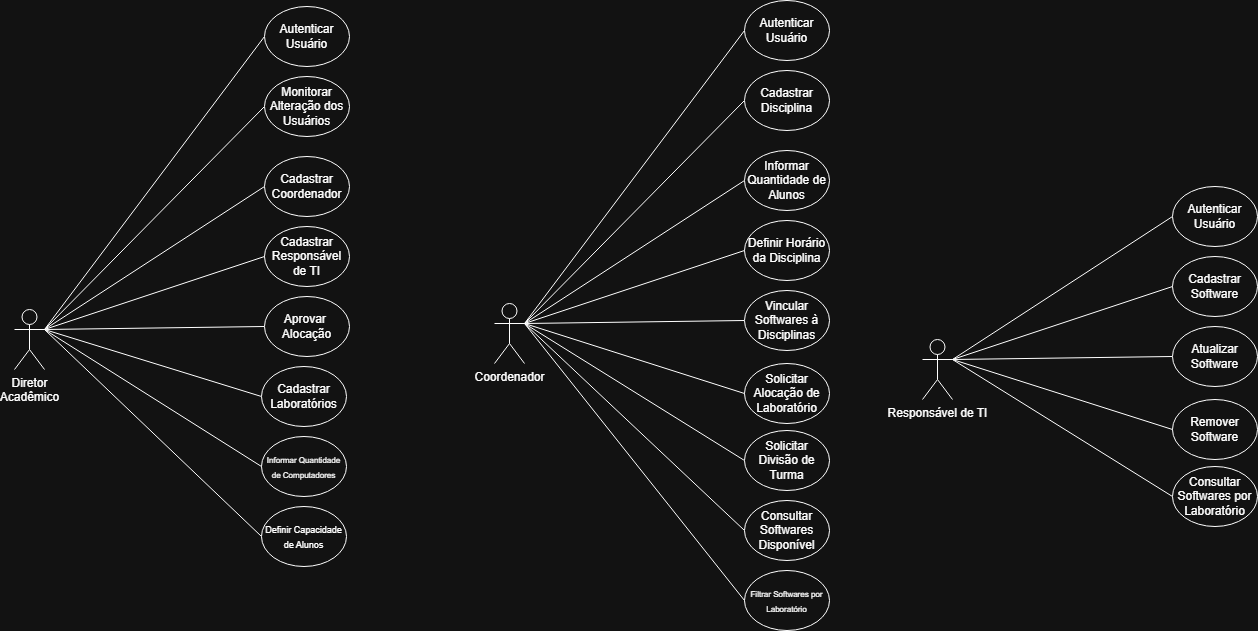

The diagram above was exported from draw.io. Its source (the exported page's mxGraphModel, read from the mxfile embedded in the PNG):
<mxGraphModel dx="3211" dy="-217" grid="1" gridSize="10" guides="1" tooltips="1" connect="1" arrows="1" fold="1" page="1" pageScale="1" pageWidth="827" pageHeight="1169" math="0" shadow="0">
  <root>
    <mxCell id="0" />
    <mxCell id="1" parent="0" />
    <mxCell id="6-_EgD_8WzHI1i1ccoTi-1" parent="1" style="shape=umlActor;verticalLabelPosition=bottom;verticalAlign=top;html=1;outlineConnect=0;" value="Diretor&lt;br&gt;Acadêmico" vertex="1">
      <mxGeometry height="60" width="30" x="-1510" y="1719" as="geometry" />
    </mxCell>
    <mxCell id="6-_EgD_8WzHI1i1ccoTi-15" edge="1" parent="1" source="6-_EgD_8WzHI1i1ccoTi-1" style="endArrow=none;html=1;rounded=0;exitX=1;exitY=0.3333333333333333;exitDx=0;exitDy=0;entryX=0;entryY=0.5;entryDx=0;entryDy=0;exitPerimeter=0;" target="6-_EgD_8WzHI1i1ccoTi-16" value="">
      <mxGeometry height="50" relative="1" width="50" as="geometry">
        <mxPoint x="-1375" y="1736" as="sourcePoint" />
        <mxPoint x="-1290" y="1736" as="targetPoint" />
      </mxGeometry>
    </mxCell>
    <mxCell id="6-_EgD_8WzHI1i1ccoTi-16" parent="1" style="ellipse;whiteSpace=wrap;html=1;" value="Aprovar&amp;nbsp;&lt;div&gt;Alocação&lt;/div&gt;" vertex="1">
      <mxGeometry height="60" width="85" x="-1260" y="1706" as="geometry" />
    </mxCell>
    <mxCell id="6-_EgD_8WzHI1i1ccoTi-17" edge="1" parent="1" source="6-_EgD_8WzHI1i1ccoTi-1" style="endArrow=none;html=1;rounded=0;exitX=1;exitY=0.3333333333333333;exitDx=0;exitDy=0;entryX=0;entryY=0.5;entryDx=0;entryDy=0;exitPerimeter=0;" target="6-_EgD_8WzHI1i1ccoTi-18" value="">
      <mxGeometry height="50" relative="1" width="50" as="geometry">
        <mxPoint x="-1375" y="1736" as="sourcePoint" />
        <mxPoint x="-1270" y="1666" as="targetPoint" />
      </mxGeometry>
    </mxCell>
    <mxCell id="6-_EgD_8WzHI1i1ccoTi-18" parent="1" style="ellipse;whiteSpace=wrap;html=1;" value="Cadastrar&lt;br&gt;Coordenador" vertex="1">
      <mxGeometry height="60" width="85" x="-1260" y="1566" as="geometry" />
    </mxCell>
    <mxCell id="6-_EgD_8WzHI1i1ccoTi-21" edge="1" parent="1" source="6-_EgD_8WzHI1i1ccoTi-1" style="endArrow=none;html=1;rounded=0;exitX=1;exitY=0.3333333333333333;exitDx=0;exitDy=0;entryX=0;entryY=0.5;entryDx=0;entryDy=0;exitPerimeter=0;" target="6-_EgD_8WzHI1i1ccoTi-22" value="">
      <mxGeometry height="50" relative="1" width="50" as="geometry">
        <mxPoint x="-1375" y="1736" as="sourcePoint" />
        <mxPoint x="-1260" y="1576" as="targetPoint" />
      </mxGeometry>
    </mxCell>
    <mxCell id="6-_EgD_8WzHI1i1ccoTi-22" parent="1" style="ellipse;whiteSpace=wrap;html=1;" value="Monitorar Alteração dos Usuários" vertex="1">
      <mxGeometry height="60" width="85" x="-1260" y="1486" as="geometry" />
    </mxCell>
    <mxCell id="6-_EgD_8WzHI1i1ccoTi-23" edge="1" parent="1" source="6-_EgD_8WzHI1i1ccoTi-1" style="endArrow=none;html=1;rounded=0;exitX=1;exitY=0.3333333333333333;exitDx=0;exitDy=0;entryX=0;entryY=0.5;entryDx=0;entryDy=0;exitPerimeter=0;" target="6-_EgD_8WzHI1i1ccoTi-24" value="">
      <mxGeometry height="50" relative="1" width="50" as="geometry">
        <mxPoint x="-1375" y="1736" as="sourcePoint" />
        <mxPoint x="-1260" y="1896" as="targetPoint" />
      </mxGeometry>
    </mxCell>
    <mxCell id="6-_EgD_8WzHI1i1ccoTi-24" parent="1" style="ellipse;whiteSpace=wrap;html=1;" value="Cadastrar Laboratórios" vertex="1">
      <mxGeometry height="60" width="85" x="-1263" y="1776" as="geometry" />
    </mxCell>
    <mxCell id="6-_EgD_8WzHI1i1ccoTi-25" parent="1" style="ellipse;whiteSpace=wrap;html=1;" value="&lt;font style=&quot;font-size: 8px;&quot;&gt;Informar Quantidade de Computadores&lt;/font&gt;" vertex="1">
      <mxGeometry height="60" width="85" x="-1263" y="1846" as="geometry" />
    </mxCell>
    <mxCell id="6-_EgD_8WzHI1i1ccoTi-26" edge="1" parent="1" source="6-_EgD_8WzHI1i1ccoTi-1" style="endArrow=none;html=1;rounded=0;exitX=1;exitY=0.3333333333333333;exitDx=0;exitDy=0;entryX=0;entryY=0.5;entryDx=0;entryDy=0;exitPerimeter=0;" target="6-_EgD_8WzHI1i1ccoTi-25" value="">
      <mxGeometry height="50" relative="1" width="50" as="geometry">
        <mxPoint x="-1480" y="1746" as="sourcePoint" />
        <mxPoint x="-1260" y="1903" as="targetPoint" />
      </mxGeometry>
    </mxCell>
    <mxCell id="6-_EgD_8WzHI1i1ccoTi-28" edge="1" parent="1" source="6-_EgD_8WzHI1i1ccoTi-1" style="endArrow=none;html=1;rounded=0;exitX=1;exitY=0.3333333333333333;exitDx=0;exitDy=0;exitPerimeter=0;entryX=0;entryY=0.5;entryDx=0;entryDy=0;" target="6-_EgD_8WzHI1i1ccoTi-29" value="">
      <mxGeometry height="50" relative="1" width="50" as="geometry">
        <mxPoint x="-1420" y="1826" as="sourcePoint" />
        <mxPoint x="-1250" y="2056" as="targetPoint" />
      </mxGeometry>
    </mxCell>
    <mxCell id="6-_EgD_8WzHI1i1ccoTi-29" parent="1" style="ellipse;whiteSpace=wrap;html=1;" value="&lt;font style=&quot;font-size: 9px;&quot;&gt;Definir Capacidade de Alunos&lt;/font&gt;" vertex="1">
      <mxGeometry height="60" width="85" x="-1263" y="1916" as="geometry" />
    </mxCell>
    <mxCell id="6-_EgD_8WzHI1i1ccoTi-32" edge="1" parent="1" source="6-_EgD_8WzHI1i1ccoTi-1" style="endArrow=none;html=1;rounded=0;exitX=1;exitY=0.3333333333333333;exitDx=0;exitDy=0;exitPerimeter=0;entryX=0;entryY=0.5;entryDx=0;entryDy=0;" target="6-_EgD_8WzHI1i1ccoTi-33" value="">
      <mxGeometry height="50" relative="1" width="50" as="geometry">
        <mxPoint x="-1470" y="1899" as="sourcePoint" />
        <mxPoint x="-1300" y="1556" as="targetPoint" />
      </mxGeometry>
    </mxCell>
    <mxCell id="6-_EgD_8WzHI1i1ccoTi-33" parent="1" style="ellipse;whiteSpace=wrap;html=1;" value="&lt;font&gt;Autenticar Usuário&lt;/font&gt;" vertex="1">
      <mxGeometry height="60" width="85" x="-1260" y="1416" as="geometry" />
    </mxCell>
    <mxCell id="6-_EgD_8WzHI1i1ccoTi-34" parent="1" style="ellipse;whiteSpace=wrap;html=1;" value="Cadastrar Responsável de TI" vertex="1">
      <mxGeometry height="60" width="85" x="-1260" y="1636" as="geometry" />
    </mxCell>
    <mxCell id="6-_EgD_8WzHI1i1ccoTi-35" edge="1" parent="1" source="6-_EgD_8WzHI1i1ccoTi-1" style="endArrow=none;html=1;rounded=0;exitX=1;exitY=0.3333333333333333;exitDx=0;exitDy=0;entryX=0;entryY=0.5;entryDx=0;entryDy=0;exitPerimeter=0;" target="6-_EgD_8WzHI1i1ccoTi-34" value="">
      <mxGeometry height="50" relative="1" width="50" as="geometry">
        <mxPoint x="-1520" y="1749" as="sourcePoint" />
        <mxPoint x="-1300" y="1746" as="targetPoint" />
      </mxGeometry>
    </mxCell>
    <mxCell id="6-_EgD_8WzHI1i1ccoTi-62" parent="1" style="shape=umlActor;verticalLabelPosition=bottom;verticalAlign=top;html=1;outlineConnect=0;" value="Coordenador" vertex="1">
      <mxGeometry height="60" width="30" x="-1030" y="1713" as="geometry" />
    </mxCell>
    <mxCell id="6-_EgD_8WzHI1i1ccoTi-63" edge="1" parent="1" source="6-_EgD_8WzHI1i1ccoTi-62" style="endArrow=none;html=1;rounded=0;exitX=1;exitY=0.3333333333333333;exitDx=0;exitDy=0;entryX=0;entryY=0.5;entryDx=0;entryDy=0;exitPerimeter=0;" target="6-_EgD_8WzHI1i1ccoTi-64" value="">
      <mxGeometry height="50" relative="1" width="50" as="geometry">
        <mxPoint x="-895" y="1730" as="sourcePoint" />
        <mxPoint x="-810" y="1730" as="targetPoint" />
      </mxGeometry>
    </mxCell>
    <mxCell id="6-_EgD_8WzHI1i1ccoTi-64" parent="1" style="ellipse;whiteSpace=wrap;html=1;" value="Vincular Softwares à Disciplinas" vertex="1">
      <mxGeometry height="60" width="85" x="-780" y="1700" as="geometry" />
    </mxCell>
    <mxCell id="6-_EgD_8WzHI1i1ccoTi-65" edge="1" parent="1" source="6-_EgD_8WzHI1i1ccoTi-62" style="endArrow=none;html=1;rounded=0;exitX=1;exitY=0.3333333333333333;exitDx=0;exitDy=0;entryX=0;entryY=0.5;entryDx=0;entryDy=0;exitPerimeter=0;" target="6-_EgD_8WzHI1i1ccoTi-66" value="">
      <mxGeometry height="50" relative="1" width="50" as="geometry">
        <mxPoint x="-895" y="1730" as="sourcePoint" />
        <mxPoint x="-790" y="1660" as="targetPoint" />
      </mxGeometry>
    </mxCell>
    <mxCell id="6-_EgD_8WzHI1i1ccoTi-66" parent="1" style="ellipse;whiteSpace=wrap;html=1;" value="Informar Quantidade de Alunos" vertex="1">
      <mxGeometry height="60" width="85" x="-780" y="1560" as="geometry" />
    </mxCell>
    <mxCell id="6-_EgD_8WzHI1i1ccoTi-67" edge="1" parent="1" source="6-_EgD_8WzHI1i1ccoTi-62" style="endArrow=none;html=1;rounded=0;exitX=1;exitY=0.3333333333333333;exitDx=0;exitDy=0;exitPerimeter=0;entryX=0;entryY=0.5;entryDx=0;entryDy=0;" target="6-_EgD_8WzHI1i1ccoTi-68" value="">
      <mxGeometry height="50" relative="1" width="50" as="geometry">
        <mxPoint x="-895" y="1730" as="sourcePoint" />
        <mxPoint x="-780" y="1810" as="targetPoint" />
      </mxGeometry>
    </mxCell>
    <mxCell id="6-_EgD_8WzHI1i1ccoTi-68" parent="1" style="ellipse;whiteSpace=wrap;html=1;" value="Solicitar Divisão de Turma" vertex="1">
      <mxGeometry height="60" width="85" x="-780" y="1840" as="geometry" />
    </mxCell>
    <mxCell id="6-_EgD_8WzHI1i1ccoTi-69" edge="1" parent="1" source="6-_EgD_8WzHI1i1ccoTi-62" style="endArrow=none;html=1;rounded=0;exitX=1;exitY=0.3333333333333333;exitDx=0;exitDy=0;entryX=0;entryY=0.5;entryDx=0;entryDy=0;exitPerimeter=0;" target="6-_EgD_8WzHI1i1ccoTi-70" value="">
      <mxGeometry height="50" relative="1" width="50" as="geometry">
        <mxPoint x="-895" y="1730" as="sourcePoint" />
        <mxPoint x="-780" y="1570" as="targetPoint" />
      </mxGeometry>
    </mxCell>
    <mxCell id="6-_EgD_8WzHI1i1ccoTi-70" parent="1" style="ellipse;whiteSpace=wrap;html=1;" value="Cadastrar Disciplina" vertex="1">
      <mxGeometry height="60" width="85" x="-780" y="1480" as="geometry" />
    </mxCell>
    <mxCell id="6-_EgD_8WzHI1i1ccoTi-71" edge="1" parent="1" source="6-_EgD_8WzHI1i1ccoTi-62" style="endArrow=none;html=1;rounded=0;exitX=1;exitY=0.3333333333333333;exitDx=0;exitDy=0;entryX=0;entryY=0.5;entryDx=0;entryDy=0;exitPerimeter=0;" target="6-_EgD_8WzHI1i1ccoTi-72" value="">
      <mxGeometry height="50" relative="1" width="50" as="geometry">
        <mxPoint x="-895" y="1730" as="sourcePoint" />
        <mxPoint x="-780" y="1890" as="targetPoint" />
      </mxGeometry>
    </mxCell>
    <mxCell id="6-_EgD_8WzHI1i1ccoTi-72" parent="1" style="ellipse;whiteSpace=wrap;html=1;" value="Consultar Softwares Disponível" vertex="1">
      <mxGeometry height="60" width="85" x="-780" y="1910" as="geometry" />
    </mxCell>
    <mxCell id="6-_EgD_8WzHI1i1ccoTi-73" parent="1" style="ellipse;whiteSpace=wrap;html=1;" value="&lt;font style=&quot;font-size: 8px;&quot;&gt;Filtrar Softwares por Laboratório&lt;/font&gt;" vertex="1">
      <mxGeometry height="60" width="85" x="-780" y="1980" as="geometry" />
    </mxCell>
    <mxCell id="6-_EgD_8WzHI1i1ccoTi-74" edge="1" parent="1" source="6-_EgD_8WzHI1i1ccoTi-62" style="endArrow=none;html=1;rounded=0;exitX=1;exitY=0.3333333333333333;exitDx=0;exitDy=0;entryX=0;entryY=0.5;entryDx=0;entryDy=0;exitPerimeter=0;" target="6-_EgD_8WzHI1i1ccoTi-73" value="">
      <mxGeometry height="50" relative="1" width="50" as="geometry">
        <mxPoint x="-1000" y="1740" as="sourcePoint" />
        <mxPoint x="-780" y="1897" as="targetPoint" />
      </mxGeometry>
    </mxCell>
    <mxCell id="6-_EgD_8WzHI1i1ccoTi-77" edge="1" parent="1" source="6-_EgD_8WzHI1i1ccoTi-62" style="endArrow=none;html=1;rounded=0;exitX=1;exitY=0.3333333333333333;exitDx=0;exitDy=0;exitPerimeter=0;entryX=0;entryY=0.5;entryDx=0;entryDy=0;" target="6-_EgD_8WzHI1i1ccoTi-78" value="">
      <mxGeometry height="50" relative="1" width="50" as="geometry">
        <mxPoint x="-990" y="1893" as="sourcePoint" />
        <mxPoint x="-820" y="1550" as="targetPoint" />
      </mxGeometry>
    </mxCell>
    <mxCell id="6-_EgD_8WzHI1i1ccoTi-78" parent="1" style="ellipse;whiteSpace=wrap;html=1;" value="&lt;font&gt;Autenticar Usuário&lt;/font&gt;" vertex="1">
      <mxGeometry height="60" width="85" x="-780" y="1410" as="geometry" />
    </mxCell>
    <mxCell id="6-_EgD_8WzHI1i1ccoTi-79" parent="1" style="ellipse;whiteSpace=wrap;html=1;" value="Definir Horário da Disciplina" vertex="1">
      <mxGeometry height="60" width="85" x="-780" y="1630" as="geometry" />
    </mxCell>
    <mxCell id="6-_EgD_8WzHI1i1ccoTi-80" edge="1" parent="1" source="6-_EgD_8WzHI1i1ccoTi-62" style="endArrow=none;html=1;rounded=0;exitX=1;exitY=0.3333333333333333;exitDx=0;exitDy=0;entryX=0;entryY=0.5;entryDx=0;entryDy=0;exitPerimeter=0;" target="6-_EgD_8WzHI1i1ccoTi-79" value="">
      <mxGeometry height="50" relative="1" width="50" as="geometry">
        <mxPoint x="-1040" y="1743" as="sourcePoint" />
        <mxPoint x="-820" y="1740" as="targetPoint" />
      </mxGeometry>
    </mxCell>
    <mxCell id="6-_EgD_8WzHI1i1ccoTi-81" parent="1" style="ellipse;whiteSpace=wrap;html=1;" value="Solicitar Alocação de Laboratório" vertex="1">
      <mxGeometry height="60" width="85" x="-780" y="1773" as="geometry" />
    </mxCell>
    <mxCell id="6-_EgD_8WzHI1i1ccoTi-82" edge="1" parent="1" source="6-_EgD_8WzHI1i1ccoTi-62" style="endArrow=none;html=1;rounded=0;exitX=1;exitY=0.3333333333333333;exitDx=0;exitDy=0;exitPerimeter=0;entryX=0;entryY=0.5;entryDx=0;entryDy=0;" target="6-_EgD_8WzHI1i1ccoTi-81" value="">
      <mxGeometry height="50" relative="1" width="50" as="geometry">
        <mxPoint x="-900" y="1790" as="sourcePoint" />
        <mxPoint x="-680" y="1927" as="targetPoint" />
      </mxGeometry>
    </mxCell>
    <mxCell id="6-_EgD_8WzHI1i1ccoTi-149" parent="1" style="shape=umlActor;verticalLabelPosition=bottom;verticalAlign=top;html=1;outlineConnect=0;" value="Responsável de TI" vertex="1">
      <mxGeometry height="60" width="30" x="-602" y="1749" as="geometry" />
    </mxCell>
    <mxCell id="6-_EgD_8WzHI1i1ccoTi-150" edge="1" parent="1" source="6-_EgD_8WzHI1i1ccoTi-149" style="endArrow=none;html=1;rounded=0;exitX=1;exitY=0.3333333333333333;exitDx=0;exitDy=0;entryX=0;entryY=0.5;entryDx=0;entryDy=0;exitPerimeter=0;" target="6-_EgD_8WzHI1i1ccoTi-151" value="">
      <mxGeometry height="50" relative="1" width="50" as="geometry">
        <mxPoint x="-467" y="1766" as="sourcePoint" />
        <mxPoint x="-382" y="1766" as="targetPoint" />
      </mxGeometry>
    </mxCell>
    <mxCell id="6-_EgD_8WzHI1i1ccoTi-151" parent="1" style="ellipse;whiteSpace=wrap;html=1;" value="Atualizar Software" vertex="1">
      <mxGeometry height="60" width="85" x="-352" y="1736" as="geometry" />
    </mxCell>
    <mxCell id="6-_EgD_8WzHI1i1ccoTi-152" edge="1" parent="1" source="6-_EgD_8WzHI1i1ccoTi-149" style="endArrow=none;html=1;rounded=0;exitX=1;exitY=0.3333333333333333;exitDx=0;exitDy=0;entryX=0;entryY=0.5;entryDx=0;entryDy=0;exitPerimeter=0;" target="6-_EgD_8WzHI1i1ccoTi-153" value="">
      <mxGeometry height="50" relative="1" width="50" as="geometry">
        <mxPoint x="-467" y="1766" as="sourcePoint" />
        <mxPoint x="-362" y="1696" as="targetPoint" />
      </mxGeometry>
    </mxCell>
    <mxCell id="6-_EgD_8WzHI1i1ccoTi-153" parent="1" style="ellipse;whiteSpace=wrap;html=1;" value="Autenticar Usuário" vertex="1">
      <mxGeometry height="60" width="85" x="-352" y="1596" as="geometry" />
    </mxCell>
    <mxCell id="6-_EgD_8WzHI1i1ccoTi-154" edge="1" parent="1" source="6-_EgD_8WzHI1i1ccoTi-149" style="endArrow=none;html=1;rounded=0;exitX=1;exitY=0.3333333333333333;exitDx=0;exitDy=0;exitPerimeter=0;entryX=0;entryY=0.5;entryDx=0;entryDy=0;" target="6-_EgD_8WzHI1i1ccoTi-155" value="">
      <mxGeometry height="50" relative="1" width="50" as="geometry">
        <mxPoint x="-467" y="1766" as="sourcePoint" />
        <mxPoint x="-352" y="1846" as="targetPoint" />
      </mxGeometry>
    </mxCell>
    <mxCell id="6-_EgD_8WzHI1i1ccoTi-155" parent="1" style="ellipse;whiteSpace=wrap;html=1;" value="Consultar Softwares por Laboratório" vertex="1">
      <mxGeometry height="60" width="85" x="-352" y="1876" as="geometry" />
    </mxCell>
    <mxCell id="6-_EgD_8WzHI1i1ccoTi-164" parent="1" style="ellipse;whiteSpace=wrap;html=1;" value="Cadastrar Software" vertex="1">
      <mxGeometry height="60" width="85" x="-352" y="1666" as="geometry" />
    </mxCell>
    <mxCell id="6-_EgD_8WzHI1i1ccoTi-165" edge="1" parent="1" source="6-_EgD_8WzHI1i1ccoTi-149" style="endArrow=none;html=1;rounded=0;exitX=1;exitY=0.3333333333333333;exitDx=0;exitDy=0;entryX=0;entryY=0.5;entryDx=0;entryDy=0;exitPerimeter=0;" target="6-_EgD_8WzHI1i1ccoTi-164" value="">
      <mxGeometry height="50" relative="1" width="50" as="geometry">
        <mxPoint x="-612" y="1779" as="sourcePoint" />
        <mxPoint x="-392" y="1776" as="targetPoint" />
      </mxGeometry>
    </mxCell>
    <mxCell id="6-_EgD_8WzHI1i1ccoTi-166" parent="1" style="ellipse;whiteSpace=wrap;html=1;" value="Remover Software" vertex="1">
      <mxGeometry height="60" width="85" x="-352" y="1809" as="geometry" />
    </mxCell>
    <mxCell id="6-_EgD_8WzHI1i1ccoTi-167" edge="1" parent="1" source="6-_EgD_8WzHI1i1ccoTi-149" style="endArrow=none;html=1;rounded=0;exitX=1;exitY=0.3333333333333333;exitDx=0;exitDy=0;exitPerimeter=0;entryX=0;entryY=0.5;entryDx=0;entryDy=0;" target="6-_EgD_8WzHI1i1ccoTi-166" value="">
      <mxGeometry height="50" relative="1" width="50" as="geometry">
        <mxPoint x="-472" y="1826" as="sourcePoint" />
        <mxPoint x="-252" y="1963" as="targetPoint" />
      </mxGeometry>
    </mxCell>
  </root>
</mxGraphModel>